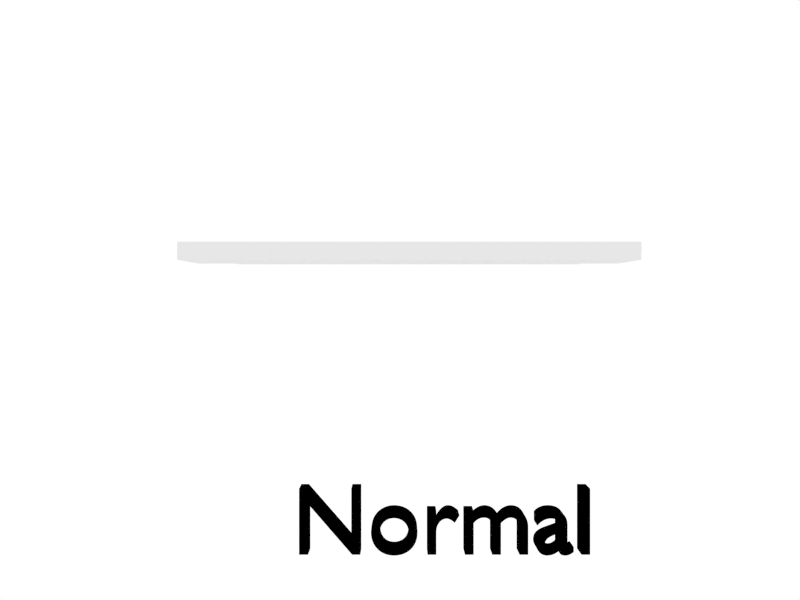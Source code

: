 # Source: Profiles.blend  (saved by Blender 2.70.0; exported with 4.5.12 LTS)
import bpy
from mathutils import Matrix  # noqa: F401  (used for matrix-valued properties, if any)

bpy.ops.wm.read_factory_settings(use_empty=True)
scene = bpy.context.scene
scene.name = 'Scene'

# ---- collections
col_collection_1 = bpy.data.collections.new('Collection 1'); scene.collection.children.link(col_collection_1)

# ---- materials (node trees are filled in below, after node groups)
mat_material_002 = bpy.data.materials.new('Material.002')
mat_material_002.alpha_threshold = 0.0
mat_material_002.use_transparent_shadow = False
mat_material_002.diffuse_color = (0.0, 0.0, 0.0, 1.0)
mat_material_002.roughness = 0.5
mat_material_002.line_color = (0.0, 0.0, 0.0, 1.0)
mat_material_001 = bpy.data.materials.new('Material.001')
mat_material_001.alpha_threshold = 0.0
mat_material_001.use_transparent_shadow = False
mat_material_001.diffuse_color = (0.09306, 0.4564, 0.8148, 1.0)
mat_material_001.roughness = 0.5
mat_material_001.line_color = (0.0, 0.0, 0.0, 1.0)
mat_material = bpy.data.materials.new('Material')
mat_material.alpha_threshold = 0.0
mat_material.use_transparent_shadow = False
mat_material.roughness = 0.5
mat_material.line_color = (0.0, 0.0, 0.0, 1.0)

# ---- material node trees

# ---- world
world_world = bpy.data.worlds.new('World'); scene.world = world_world
world_world.color = (1.0, 1.0, 1.0)
world_world.use_sun_shadow = False
world_world.sun_shadow_jitter_overblur = 0.0
world_world.cycles.sampling_method = 'MANUAL'
world_world.cycles.sample_map_resolution = 256

# ---- cameras
cam_camera = bpy.data.cameras.new('Camera')
cam_camera.clip_end = 100.0
cam_camera.lens = 35.0
cam_camera.sensor_width = 32.0
cam_camera.sensor_height = 18.0
cam_camera.ortho_scale = 7.314
cam_camera.dof.focus_distance = 0.0
cam_camera.dof.aperture_fstop = 128.0

# ---- lights
light_lamp = bpy.data.lights.new('Lamp', 'POINT')
light_lamp.transmission_factor = 0.0
light_lamp.cutoff_distance = 30.0
light_lamp.energy = 100.0
light_lamp.shadow_buffer_clip_start = 1.001
light_lamp.shadow_soft_size = 0.1
light_lamp.shadow_maximum_resolution = 0.006
light_lamp.use_absolute_resolution = True
light_lamp.cycles.use_multiple_importance_sampling = False

# ---- meshes
me_sign_driver = bpy.data.meshes.new('sign_driver')
me_sign_driver.from_pydata([(-1.0, -1.0, -1.0), (-1.0, 1.0, -1.0), (1.0, 1.0, -1.0), (1.0, -1.0, -1.0), (-1.0, -1.0, 1.0), (-1.0, 1.0, 1.0), (1.0, 1.0, 1.0), (1.0, -1.0, 1.0)], [], [(4, 5, 1, 0), (5, 6, 2, 1), (6, 7, 3, 2), (7, 4, 0, 3), (0, 1, 2, 3), (7, 6, 5, 4)])
me_sign_driver.use_remesh_preserve_volume = False
me_sign_driver.use_remesh_preserve_attributes = False
me_sign_driver.use_mirror_vertex_groups = False
me_sign_driver.update()
me_cube_028 = bpy.data.meshes.new('Cube.028')
me_cube_028.from_pydata([(1.0, 1.0, -1.0), (1.0, -1.0, -1.0), (-1.0, -1.0, -1.0), (-1.0, 1.0, -1.0), (1.0, 1.0, -0.8), (1.0, -1.0, -0.8), (-1.0, -1.0, -0.8), (-1.0, 1.0, -0.8)], [], [(0, 1, 2, 3), (4, 7, 6, 5), (0, 4, 5, 1), (1, 5, 6, 2), (2, 6, 7, 3), (4, 0, 3, 7)])
me_cube_028.materials.append(mat_material)
me_cube_028.use_remesh_preserve_volume = False
me_cube_028.use_remesh_preserve_attributes = False
me_cube_028.use_mirror_vertex_groups = False
me_cube_028.update()
me_cube_027 = bpy.data.meshes.new('Cube.027')
me_cube_027.from_pydata([(1.0, 1.0, -1.0), (1.0, -1.0, -1.0), (-1.0, -1.0, -1.0), (-1.0, 1.0, -1.0), (1.0, 1.0, -0.8), (1.0, -1.0, -0.8), (-1.0, -1.0, -0.8), (-1.0, 1.0, -0.8)], [], [(0, 1, 2, 3), (4, 7, 6, 5), (0, 4, 5, 1), (1, 5, 6, 2), (2, 6, 7, 3), (4, 0, 3, 7)])
me_cube_027.materials.append(mat_material)
me_cube_027.materials.append(None)
me_cube_027.use_remesh_preserve_volume = False
me_cube_027.use_remesh_preserve_attributes = False
me_cube_027.use_mirror_vertex_groups = False
me_cube_027.update()
me_cube_026 = bpy.data.meshes.new('Cube.026')
me_cube_026.from_pydata([(1.0, 1.0, -1.0), (1.0, -1.0, -1.0), (-1.0, -1.0, -1.0), (-1.0, 1.0, -1.0), (1.0, 1.0, -0.8), (1.0, -1.0, -0.8), (-1.0, -1.0, -0.8), (-1.0, 1.0, -0.8)], [], [(0, 1, 2, 3), (4, 7, 6, 5), (0, 4, 5, 1), (1, 5, 6, 2), (2, 6, 7, 3), (4, 0, 3, 7)])
me_cube_026.materials.append(mat_material)
me_cube_026.use_remesh_preserve_volume = False
me_cube_026.use_remesh_preserve_attributes = False
me_cube_026.use_mirror_vertex_groups = False
me_cube_026.update()
me_cube_025 = bpy.data.meshes.new('Cube.025')
me_cube_025.from_pydata([(1.0, 1.0, -1.0), (1.0, -1.0, -1.0), (-1.0, -1.0, -1.0), (-1.0, 1.0, -1.0), (1.0, 1.0, -0.8), (1.0, -1.0, -0.8), (-1.0, -1.0, -0.8), (-1.0, 1.0, -0.8)], [], [(0, 1, 2, 3), (4, 7, 6, 5), (0, 4, 5, 1), (1, 5, 6, 2), (2, 6, 7, 3), (4, 0, 3, 7)])
me_cube_025.materials.append(mat_material)
me_cube_025.use_remesh_preserve_volume = False
me_cube_025.use_remesh_preserve_attributes = False
me_cube_025.use_mirror_vertex_groups = False
me_cube_025.update()
me_cube_024 = bpy.data.meshes.new('Cube.024')
me_cube_024.from_pydata([(1.0, 1.0, -1.0), (1.0, -1.0, -1.0), (-1.0, -1.0, -1.0), (-1.0, 1.0, -1.0), (1.0, 1.0, -0.8), (1.0, -1.0, -0.8), (-1.0, -1.0, -0.8), (-1.0, 1.0, -0.8)], [], [(0, 1, 2, 3), (4, 7, 6, 5), (0, 4, 5, 1), (1, 5, 6, 2), (2, 6, 7, 3), (4, 0, 3, 7)])
me_cube_024.materials.append(mat_material)
me_cube_024.use_remesh_preserve_volume = False
me_cube_024.use_remesh_preserve_attributes = False
me_cube_024.use_mirror_vertex_groups = False
me_cube_024.update()
me_cube_023 = bpy.data.meshes.new('Cube.023')
me_cube_023.from_pydata([(1.0, 1.0, -1.0), (1.0, -1.0, -1.0), (-1.0, -1.0, -1.0), (-1.0, 1.0, -1.0), (1.0, 1.0, -0.8), (1.0, -1.0, -0.8), (-1.0, -1.0, -0.8), (-1.0, 1.0, -0.8)], [], [(0, 1, 2, 3), (4, 7, 6, 5), (0, 4, 5, 1), (1, 5, 6, 2), (2, 6, 7, 3), (4, 0, 3, 7)])
me_cube_023.materials.append(mat_material)
me_cube_023.use_remesh_preserve_volume = False
me_cube_023.use_remesh_preserve_attributes = False
me_cube_023.use_mirror_vertex_groups = False
me_cube_023.update()
me_cube_004 = bpy.data.meshes.new('Cube.004')
me_cube_004.from_pydata([(1.0, 1.0, -1.0), (1.0, -1.0, -1.0), (-1.0, -1.0, -1.0), (-1.0, 1.0, -1.0), (1.0, 1.0, -0.8), (1.0, -1.0, -0.8), (-1.0, -1.0, -0.8), (-1.0, 1.0, -0.8)], [], [(0, 1, 2, 3), (4, 7, 6, 5), (0, 4, 5, 1), (1, 5, 6, 2), (2, 6, 7, 3), (4, 0, 3, 7)])
me_cube_004.materials.append(mat_material)
me_cube_004.use_remesh_preserve_volume = False
me_cube_004.use_remesh_preserve_attributes = False
me_cube_004.use_mirror_vertex_groups = False
me_cube_004.update()
me_cube_003 = bpy.data.meshes.new('Cube.003')
me_cube_003.from_pydata([(1.0, 1.0, -1.0), (1.0, -1.0, -1.0), (-1.0, -1.0, -1.0), (-1.0, 1.0, -1.0), (1.0, 1.0, -0.8), (1.0, -1.0, -0.8), (-1.0, -1.0, -0.8), (-1.0, 1.0, -0.8)], [], [(0, 1, 2, 3), (4, 7, 6, 5), (0, 4, 5, 1), (1, 5, 6, 2), (2, 6, 7, 3), (4, 0, 3, 7)])
me_cube_003.materials.append(mat_material)
me_cube_003.use_remesh_preserve_volume = False
me_cube_003.use_remesh_preserve_attributes = False
me_cube_003.use_mirror_vertex_groups = False
me_cube_003.update()
me_cube_002 = bpy.data.meshes.new('Cube.002')
me_cube_002.from_pydata([(1.0, 1.0, -1.0), (1.0, -1.0, -1.0), (-1.0, -1.0, -1.0), (-1.0, 1.0, -1.0), (1.0, 1.0, -0.8), (1.0, -1.0, -0.8), (-1.0, -1.0, -0.8), (-1.0, 1.0, -0.8)], [], [(0, 1, 2, 3), (4, 7, 6, 5), (0, 4, 5, 1), (1, 5, 6, 2), (2, 6, 7, 3), (4, 0, 3, 7)])
me_cube_002.materials.append(mat_material)
me_cube_002.use_remesh_preserve_volume = False
me_cube_002.use_remesh_preserve_attributes = False
me_cube_002.use_mirror_vertex_groups = False
me_cube_002.update()
me_cube_001 = bpy.data.meshes.new('Cube.001')
me_cube_001.from_pydata([(1.0, 1.0, -1.0), (1.0, -1.0, -1.0), (-1.0, -1.0, -1.0), (-1.0, 1.0, -1.0), (1.0, 1.0, -0.8), (1.0, -1.0, -0.8), (-1.0, -1.0, -0.8), (-1.0, 1.0, -0.8)], [], [(0, 1, 2, 3), (4, 7, 6, 5), (0, 4, 5, 1), (1, 5, 6, 2), (2, 6, 7, 3), (4, 0, 3, 7)])
me_cube_001.materials.append(mat_material)
me_cube_001.use_remesh_preserve_volume = False
me_cube_001.use_remesh_preserve_attributes = False
me_cube_001.use_mirror_vertex_groups = False
me_cube_001.update()
me_cube_008 = bpy.data.meshes.new('Cube.008')
me_cube_008.from_pydata([(1.0, 1.0, -1.0), (1.0, -1.0, -1.0), (-1.0, -1.0, -1.0), (-1.0, 1.0, -1.0), (1.0, 1.0, -0.8), (1.0, -1.0, -0.8), (-1.0, -1.0, -0.8), (-1.0, 1.0, -0.8)], [], [(0, 1, 2, 3), (4, 7, 6, 5), (0, 4, 5, 1), (1, 5, 6, 2), (2, 6, 7, 3), (4, 0, 3, 7)])
me_cube_008.materials.append(mat_material)
me_cube_008.use_remesh_preserve_volume = False
me_cube_008.use_remesh_preserve_attributes = False
me_cube_008.use_mirror_vertex_groups = False
me_cube_008.update()
me_cube_007 = bpy.data.meshes.new('Cube.007')
me_cube_007.from_pydata([(1.0, 1.0, -1.0), (1.0, -1.0, -1.0), (-1.0, -1.0, -1.0), (-1.0, 1.0, -1.0), (1.0, 1.0, -0.8), (1.0, -1.0, -0.8), (-1.0, -1.0, -0.8), (-1.0, 1.0, -0.8)], [], [(0, 1, 2, 3), (4, 7, 6, 5), (0, 4, 5, 1), (1, 5, 6, 2), (2, 6, 7, 3), (4, 0, 3, 7)])
me_cube_007.materials.append(mat_material)
me_cube_007.use_remesh_preserve_volume = False
me_cube_007.use_remesh_preserve_attributes = False
me_cube_007.use_mirror_vertex_groups = False
me_cube_007.update()
me_cube_006 = bpy.data.meshes.new('Cube.006')
me_cube_006.from_pydata([(1.0, 1.0, -1.0), (1.0, -1.0, -1.0), (-1.0, -1.0, -1.0), (-1.0, 1.0, -1.0), (1.0, 1.0, -0.8), (1.0, -1.0, -0.8), (-1.0, -1.0, -0.8), (-1.0, 1.0, -0.8)], [], [(0, 1, 2, 3), (4, 7, 6, 5), (0, 4, 5, 1), (1, 5, 6, 2), (2, 6, 7, 3), (4, 0, 3, 7)])
me_cube_006.materials.append(mat_material)
me_cube_006.use_remesh_preserve_volume = False
me_cube_006.use_remesh_preserve_attributes = False
me_cube_006.use_mirror_vertex_groups = False
me_cube_006.update()
me_cube_005 = bpy.data.meshes.new('Cube.005')
me_cube_005.from_pydata([(1.0, 1.0, -1.0), (1.0, -1.0, -1.0), (-1.0, -1.0, -1.0), (-1.0, 1.0, -1.0), (1.0, 1.0, -0.8), (1.0, -1.0, -0.8), (-1.0, -1.0, -0.8), (-1.0, 1.0, -0.8)], [], [(0, 1, 2, 3), (4, 7, 6, 5), (0, 4, 5, 1), (1, 5, 6, 2), (2, 6, 7, 3), (4, 0, 3, 7)])
me_cube_005.materials.append(mat_material)
me_cube_005.use_remesh_preserve_volume = False
me_cube_005.use_remesh_preserve_attributes = False
me_cube_005.use_mirror_vertex_groups = False
me_cube_005.update()
me_cube = bpy.data.meshes.new('Cube')
me_cube.from_pydata([(1.0, 1.0, -1.0), (1.0, -1.0, -1.0), (-1.0, -1.0, -1.0), (-1.0, 1.0, -1.0), (1.0, 1.0, -0.8), (1.0, -1.0, -0.8), (-1.0, -1.0, -0.8), (-1.0, 1.0, -0.8)], [], [(0, 1, 2, 3), (4, 7, 6, 5), (0, 4, 5, 1), (1, 5, 6, 2), (2, 6, 7, 3), (4, 0, 3, 7)])
me_cube.materials.append(mat_material)
me_cube.use_remesh_preserve_volume = False
me_cube.use_remesh_preserve_attributes = False
me_cube.use_mirror_vertex_groups = False
me_cube.update()

# ---- curves / text
txt_text_037 = bpy.data.curves.new('Text.037', 'FONT')
txt_text_037.dimensions = '2D'
txt_text_037.body = 'Disease'
txt_text_037.materials.append(mat_material_002)
txt_text_037.use_path_clamp = True
txt_text_037.bevel_resolution = 0
txt_text_037.extrude = 0.114
txt_text_036 = bpy.data.curves.new('Text.036', 'FONT')
txt_text_036.dimensions = '2D'
txt_text_036.body = 'E'
txt_text_036.materials.append(mat_material_001)
txt_text_036.use_path_clamp = True
txt_text_036.bevel_resolution = 0
txt_text_036.extrude = 0.114
txt_text_035 = bpy.data.curves.new('Text.035', 'FONT')
txt_text_035.dimensions = '2D'
txt_text_035.body = 'D'
txt_text_035.materials.append(mat_material_001)
txt_text_035.use_path_clamp = True
txt_text_035.bevel_resolution = 0
txt_text_035.extrude = 0.114
txt_text_033 = bpy.data.curves.new('Text.033', 'FONT')
txt_text_033.dimensions = '2D'
txt_text_033.body = 'C'
txt_text_033.materials.append(mat_material_001)
txt_text_033.use_path_clamp = True
txt_text_033.bevel_resolution = 0
txt_text_033.extrude = 0.114
txt_text_032 = bpy.data.curves.new('Text.032', 'FONT')
txt_text_032.dimensions = '2D'
txt_text_032.body = 'B'
txt_text_032.materials.append(mat_material_001)
txt_text_032.use_path_clamp = True
txt_text_032.bevel_resolution = 0
txt_text_032.extrude = 0.114
txt_text_031 = bpy.data.curves.new('Text.031', 'FONT')
txt_text_031.dimensions = '2D'
txt_text_031.body = 'A'
txt_text_031.materials.append(mat_material_001)
txt_text_031.use_path_clamp = True
txt_text_031.bevel_resolution = 0
txt_text_031.extrude = 0.114
txt_text_030 = bpy.data.curves.new('Text.030', 'FONT')
txt_text_030.dimensions = '2D'
txt_text_030.body = 'Gene'
txt_text_030.materials.append(mat_material_001)
txt_text_030.use_path_clamp = True
txt_text_030.bevel_resolution = 0
txt_text_030.extrude = 0.114
txt_text_022 = bpy.data.curves.new('Text.022', 'FONT')
txt_text_022.dimensions = '2D'
txt_text_022.body = 'Drug'
txt_text_022.materials.append(mat_material_002)
txt_text_022.use_path_clamp = True
txt_text_022.bevel_resolution = 0
txt_text_022.extrude = 0.114
txt_text_021 = bpy.data.curves.new('Text.021', 'FONT')
txt_text_021.dimensions = '2D'
txt_text_021.body = 'Normal'
txt_text_021.materials.append(mat_material_002)
txt_text_021.use_path_clamp = True
txt_text_021.bevel_resolution = 0
txt_text_021.extrude = 0.114

# ---- objects
ob_text_023 = bpy.data.objects.new('Text.023', txt_text_037)
ob_text_022 = bpy.data.objects.new('Text.022', txt_text_036)
ob_text_021 = bpy.data.objects.new('Text.021', txt_text_035)
ob_text_019 = bpy.data.objects.new('Text.019', txt_text_033)
ob_text_018 = bpy.data.objects.new('Text.018', txt_text_032)
ob_text_017 = bpy.data.objects.new('Text.017', txt_text_031)
ob_text_016 = bpy.data.objects.new('Text.016', txt_text_030)
ob_text_008 = bpy.data.objects.new('Text.008', txt_text_022)
ob_text_007 = bpy.data.objects.new('Text.007', txt_text_021)
ob_sig_driver = bpy.data.objects.new('sig_driver', me_sign_driver)
ob_cube_014 = bpy.data.objects.new('Cube.014', me_cube_028)
ob_cube_013 = bpy.data.objects.new('Cube.013', me_cube_027)
ob_cube_012 = bpy.data.objects.new('Cube.012', me_cube_026)
ob_cube_011 = bpy.data.objects.new('Cube.011', me_cube_025)
ob_cube_010 = bpy.data.objects.new('Cube.010', me_cube_024)
ob_cube_009 = bpy.data.objects.new('Cube.009', me_cube_023)
ob_cube_008 = bpy.data.objects.new('Cube.008', me_cube_004)
ob_cube_007 = bpy.data.objects.new('Cube.007', me_cube_003)
ob_cube_006 = bpy.data.objects.new('Cube.006', me_cube_002)
ob_cube_005 = bpy.data.objects.new('Cube.005', me_cube_001)
ob_cube_001 = bpy.data.objects.new('Cube.001', me_cube_008)
ob_cube_004 = bpy.data.objects.new('Cube.004', me_cube_007)
ob_cube_003 = bpy.data.objects.new('Cube.003', me_cube_006)
ob_cube_002 = bpy.data.objects.new('Cube.002', me_cube_005)
ob_cube = bpy.data.objects.new('Cube', me_cube)
ob_lamp = bpy.data.objects.new('Lamp', light_lamp)
ob_camera = bpy.data.objects.new('Camera', cam_camera)

# ---- transforms, parenting, visibility, modifiers, constraints
ob_text_023.location = (-7.833, -0.7667, -3.16)
ob_text_023.rotation_euler = (1.571, -0.0, 0.0)
ob_text_023.lineart.crease_threshold = 0.0
ob_text_022.location = (-12.63, -0.7667, -0.04636)
ob_text_022.rotation_euler = (1.571, -0.0, 0.0)
ob_text_022.lineart.crease_threshold = 0.0
ob_text_021.location = (-13.71, -0.7667, -0.04636)
ob_text_021.rotation_euler = (1.571, -0.0, 0.0)
ob_text_021.lineart.crease_threshold = 0.0
ob_text_019.location = (-14.71, -0.7667, -0.04636)
ob_text_019.rotation_euler = (1.571, -0.0, 0.0)
ob_text_019.lineart.crease_threshold = 0.0
ob_text_018.location = (-15.71, -0.7667, -0.04636)
ob_text_018.rotation_euler = (1.571, -0.0, 0.0)
ob_text_018.lineart.crease_threshold = 0.0
ob_text_017.location = (-16.64, -0.7667, -0.04636)
ob_text_017.rotation_euler = (1.571, -0.0, 0.0)
ob_text_017.lineart.crease_threshold = 0.0
ob_text_016.location = (-19.19, -0.7667, -0.04636)
ob_text_016.rotation_euler = (1.571, -0.0, 0.0)
ob_text_016.lineart.crease_threshold = 0.0
ob_text_008.location = (9.189, -0.7667, -3.16)
ob_text_008.rotation_euler = (1.571, -0.0, 0.0)
ob_text_008.lineart.crease_threshold = 0.0
ob_text_007.location = (0.7625, -0.7667, -3.16)
ob_text_007.rotation_euler = (1.571, -0.0, 0.0)
ob_text_007.lineart.crease_threshold = 0.0
ob_sig_driver.location = (-14.5, -6.318, -0.3404)
ob_sig_driver.scale = (0.06966, 0.1157, 0.0)
ob_sig_driver.lineart.crease_threshold = 0.0
ob_cube_014.location = (3.98, 0.0, 0.5)
ob_cube_014.scale = (0.5, 0.5, 0.5)
ob_cube_014.lock_rotations_4d = False
ob_cube_014.empty_display_type = 'ARROWS'
ob_cube_014.lineart.crease_threshold = 0.0
ob_cube_013.location = (2.98, 0.0, 0.5)
ob_cube_013.scale = (0.5, 0.5, 0.5)
ob_cube_013.lock_rotations_4d = False
ob_cube_013.empty_display_type = 'ARROWS'
ob_cube_013.lineart.crease_threshold = 0.0
ob_cube_012.location = (1.98, 0.0, 0.5)
ob_cube_012.scale = (0.5, 0.5, 0.5)
ob_cube_012.lock_rotations_4d = False
ob_cube_012.empty_display_type = 'ARROWS'
ob_cube_012.lineart.crease_threshold = 0.0
ob_cube_011.location = (0.98, 0.0, 0.5)
ob_cube_011.scale = (0.5, 0.5, 0.5)
ob_cube_011.lock_rotations_4d = False
ob_cube_011.empty_display_type = 'ARROWS'
ob_cube_011.lineart.crease_threshold = 0.0
ob_cube_010.location = (-0.01998, 0.0, 0.5)
ob_cube_010.scale = (0.5, 0.5, 0.5)
ob_cube_010.lock_rotations_4d = False
ob_cube_010.empty_display_type = 'ARROWS'
ob_cube_010.lineart.crease_threshold = 0.0
ob_cube_009.location = (-0.02085, 0.0, -0.4942)
ob_cube_009.rotation_euler = (3.142, -0.0, 0.0)
ob_cube_009.scale = (0.5, 0.5, 0.5)
ob_cube_009.lock_rotations_4d = False
ob_cube_009.empty_display_type = 'ARROWS'
ob_cube_009.lineart.crease_threshold = 0.0
ob_cube_008.location = (0.9782, 0.0, -0.4942)
ob_cube_008.rotation_euler = (3.142, -0.0, 0.0)
ob_cube_008.scale = (0.5, 0.5, 0.5)
ob_cube_008.lock_rotations_4d = False
ob_cube_008.empty_display_type = 'ARROWS'
ob_cube_008.lineart.crease_threshold = 0.0
ob_cube_007.location = (1.978, 0.0, -0.4942)
ob_cube_007.rotation_euler = (3.142, -0.0, 0.0)
ob_cube_007.scale = (0.5, 0.5, 0.5)
ob_cube_007.lock_rotations_4d = False
ob_cube_007.empty_display_type = 'ARROWS'
ob_cube_007.lineart.crease_threshold = 0.0
ob_cube_006.location = (2.978, 0.0, -0.4942)
ob_cube_006.rotation_euler = (3.142, -0.0, 0.0)
ob_cube_006.scale = (0.5, 0.5, 0.5)
ob_cube_006.lock_rotations_4d = False
ob_cube_006.empty_display_type = 'ARROWS'
ob_cube_006.lineart.crease_threshold = 0.0
ob_cube_005.location = (3.978, 0.0, -0.4942)
ob_cube_005.rotation_euler = (3.142, -0.0, 0.0)
ob_cube_005.scale = (0.5, 0.5, 0.5)
ob_cube_005.lock_rotations_4d = False
ob_cube_005.empty_display_type = 'ARROWS'
ob_cube_005.lineart.crease_threshold = 0.0
ob_cube_001.location = (4.0, 2.541, 0.5)
ob_cube_001.scale = (0.5, 0.5, 0.5)
ob_cube_001.lock_rotations_4d = False
ob_cube_001.empty_display_type = 'ARROWS'
ob_cube_001.lineart.crease_threshold = 0.0
ob_cube_004.location = (3.0, 2.541, 0.5)
ob_cube_004.scale = (0.5, 0.5, 0.5)
ob_cube_004.lock_rotations_4d = False
ob_cube_004.empty_display_type = 'ARROWS'
ob_cube_004.lineart.crease_threshold = 0.0
ob_cube_003.location = (2.0, 2.541, 0.5)
ob_cube_003.scale = (0.5, 0.5, 0.5)
ob_cube_003.lock_rotations_4d = False
ob_cube_003.empty_display_type = 'ARROWS'
ob_cube_003.lineart.crease_threshold = 0.0
ob_cube_002.location = (1.0, 2.541, 0.5)
ob_cube_002.scale = (0.5, 0.5, 0.5)
ob_cube_002.lock_rotations_4d = False
ob_cube_002.empty_display_type = 'ARROWS'
ob_cube_002.lineart.crease_threshold = 0.0
ob_cube.location = (0.0, 2.541, 0.5)
ob_cube.scale = (0.5, 0.5, 0.5)
ob_cube.lock_rotations_4d = False
ob_cube.empty_display_type = 'ARROWS'
ob_cube.lineart.crease_threshold = 0.0
ob_lamp.location = (-4.076, 1.005, 5.904)
ob_lamp.rotation_euler = (0.6503, 0.05522, 1.866)
ob_lamp.lock_rotations_4d = False
ob_lamp.empty_display_type = 'ARROWS'
ob_lamp.color = (0.0, 0.0, 0.0, 0.0)
ob_lamp.lineart.crease_threshold = 0.0
ob_camera.location = (1.879, -9.922, -0.5304)
ob_camera.rotation_euler = (1.571, 0.0, 0.0)
ob_camera.lock_rotations_4d = False
ob_camera.empty_display_type = 'ARROWS'
ob_camera.color = (0.0, 0.0, 0.0, 0.0)
ob_camera.display_type = 'WIRE'
ob_camera.lineart.crease_threshold = 0.0

# ---- collection membership
col_collection_1.objects.link(ob_text_023)
col_collection_1.objects.link(ob_text_022)
col_collection_1.objects.link(ob_text_021)
col_collection_1.objects.link(ob_text_019)
col_collection_1.objects.link(ob_text_018)
col_collection_1.objects.link(ob_text_017)
col_collection_1.objects.link(ob_text_016)
col_collection_1.objects.link(ob_text_008)
col_collection_1.objects.link(ob_text_007)
col_collection_1.objects.link(ob_sig_driver)
col_collection_1.objects.link(ob_cube_014)
col_collection_1.objects.link(ob_cube_013)
col_collection_1.objects.link(ob_cube_012)
col_collection_1.objects.link(ob_cube_011)
col_collection_1.objects.link(ob_cube_010)
col_collection_1.objects.link(ob_cube_009)
col_collection_1.objects.link(ob_cube_008)
col_collection_1.objects.link(ob_cube_007)
col_collection_1.objects.link(ob_cube_006)
col_collection_1.objects.link(ob_cube_005)
col_collection_1.objects.link(ob_cube_001)
col_collection_1.objects.link(ob_cube_004)
col_collection_1.objects.link(ob_cube_003)
col_collection_1.objects.link(ob_cube_002)
col_collection_1.objects.link(ob_cube)
col_collection_1.objects.link(ob_lamp)
col_collection_1.objects.link(ob_camera)

# ---- scene / render settings (as saved in the file)
scene.camera = ob_camera
scene.frame_start = 1; scene.frame_end = 300; scene.frame_set(300)
scene.render.engine = 'BLENDER_EEVEE_NEXT'
scene.render.image_settings.color_mode = 'RGB'
scene.render.resolution_x = 1024
scene.render.resolution_y = 768
scene.render.dither_intensity = 0.0
scene.cycles.use_denoising = False
scene.cycles.samples = 10
scene.cycles.sampling_pattern = 'TABULATED_SOBOL'
scene.cycles.light_sampling_threshold = 0.0
scene.cycles.use_adaptive_sampling = False
scene.cycles.use_light_tree = False
scene.cycles.blur_glossy = 0.0
scene.cycles.volume_bounces = 1
scene.cycles.pixel_filter_type = 'GAUSSIAN'
scene.cycles.sample_clamp_indirect = 0.0
scene.view_settings.view_transform = 'Standard'
bpy.context.view_layer.update()
